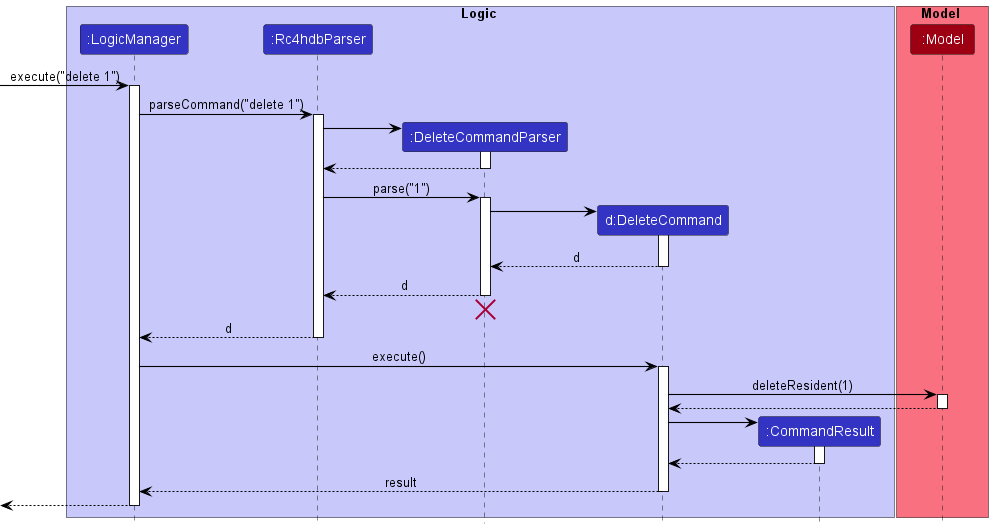

The diagram above was rendered by PlantUML. Its source (embedded in the PNG):
@startuml
!include style.puml
skinparam arrowThickness 1.1
skinparam arrowColor BLACK

box Logic LOGIC_COLOR_T1
participant ":LogicManager" as LogicManager LOGIC_COLOR
participant ":Rc4hdbParser" as Rc4hdbParser LOGIC_COLOR
participant ":DeleteCommandParser" as DeleteCommandParser LOGIC_COLOR
participant "d:DeleteCommand" as DeleteCommand LOGIC_COLOR
participant ":CommandResult" as CommandResult LOGIC_COLOR
end box
box Model MODEL_COLOR_T1
participant ":Model" as Model MODEL_COLOR
end box
[-> LogicManager : execute("delete 1")
activate LogicManager

LogicManager -> Rc4hdbParser : parseCommand("delete 1")
activate Rc4hdbParser

create DeleteCommandParser
Rc4hdbParser -> DeleteCommandParser
activate DeleteCommandParser

DeleteCommandParser --> Rc4hdbParser
deactivate DeleteCommandParser

Rc4hdbParser -> DeleteCommandParser : parse("1")
activate DeleteCommandParser

create DeleteCommand
DeleteCommandParser -> DeleteCommand
activate DeleteCommand
DeleteCommand --> DeleteCommandParser : d
deactivate DeleteCommand

DeleteCommandParser --> Rc4hdbParser : d
deactivate DeleteCommandParser
'Hidden arrow to position the destroy marker below the end of the activation bar.
DeleteCommandParser -[hidden]-> Rc4hdbParser
destroy DeleteCommandParser

Rc4hdbParser --> LogicManager : d
deactivate Rc4hdbParser

LogicManager -> DeleteCommand : execute()
activate DeleteCommand
DeleteCommand -> Model : deleteResident(1)
activate Model
Model --> DeleteCommand
deactivate Model
create CommandResult
DeleteCommand -> CommandResult
activate CommandResult
CommandResult --> DeleteCommand
deactivate CommandResult
DeleteCommand --> LogicManager : result
deactivate DeleteCommand
[<--LogicManager
deactivate LogicManager
@enduml